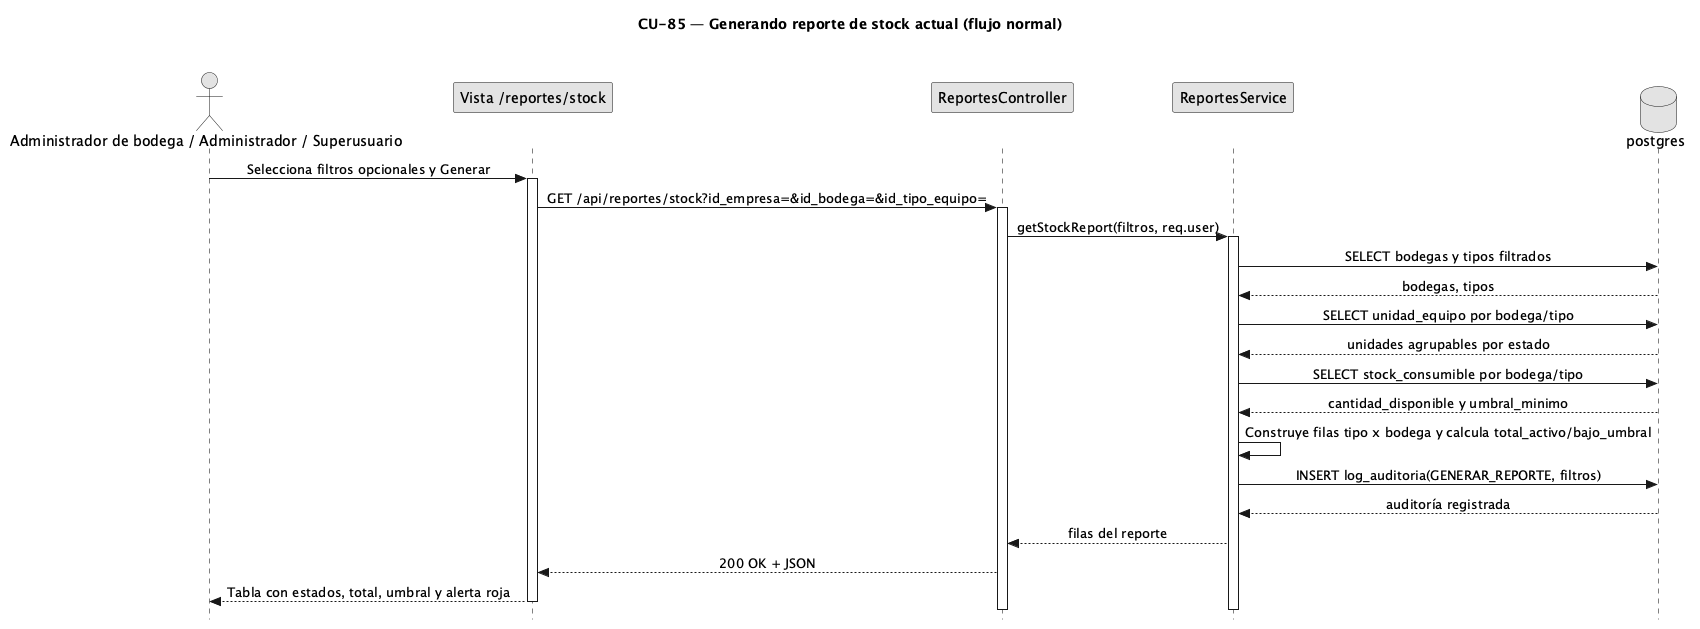

The diagram above was rendered by PlantUML. Its source (embedded in the PNG):
@startuml CU85-ReporteStockActual-Normal
title CU-85 — Generando reporte de stock actual (flujo normal)
skinparam style strictuml
skinparam monochrome true
skinparam shadowing false
skinparam sequenceMessageAlign center
<style>
sequenceDiagram {
	participant { Margin 35 }
	actor { Margin 15 }
}
</style>
skinparam sequence {
	MessageAlign center
	LifeLineBorderColor black
}
hide footbox

actor "Administrador de bodega / Administrador / Superusuario" as Usuario
participant "Vista /reportes/stock" as V
participant "ReportesController" as C
participant "ReportesService" as SVC
database "postgres" as DB

Usuario -> V : Selecciona filtros opcionales y Generar
activate V
V -> C : GET /api/reportes/stock?id_empresa=&id_bodega=&id_tipo_equipo=
activate C
C -> SVC : getStockReport(filtros, req.user)
activate SVC
SVC -> DB : SELECT bodegas y tipos filtrados
DB --> SVC : bodegas, tipos
SVC -> DB : SELECT unidad_equipo por bodega/tipo
DB --> SVC : unidades agrupables por estado
SVC -> DB : SELECT stock_consumible por bodega/tipo
DB --> SVC : cantidad_disponible y umbral_minimo
SVC -> SVC : Construye filas tipo x bodega y calcula total_activo/bajo_umbral
SVC -> DB : INSERT log_auditoria(GENERAR_REPORTE, filtros)
DB --> SVC : auditoría registrada
SVC --> C : filas del reporte
C --> V : 200 OK + JSON
V --> Usuario : Tabla con estados, total, umbral y alerta roja

deactivate SVC
deactivate C
deactivate V
@enduml